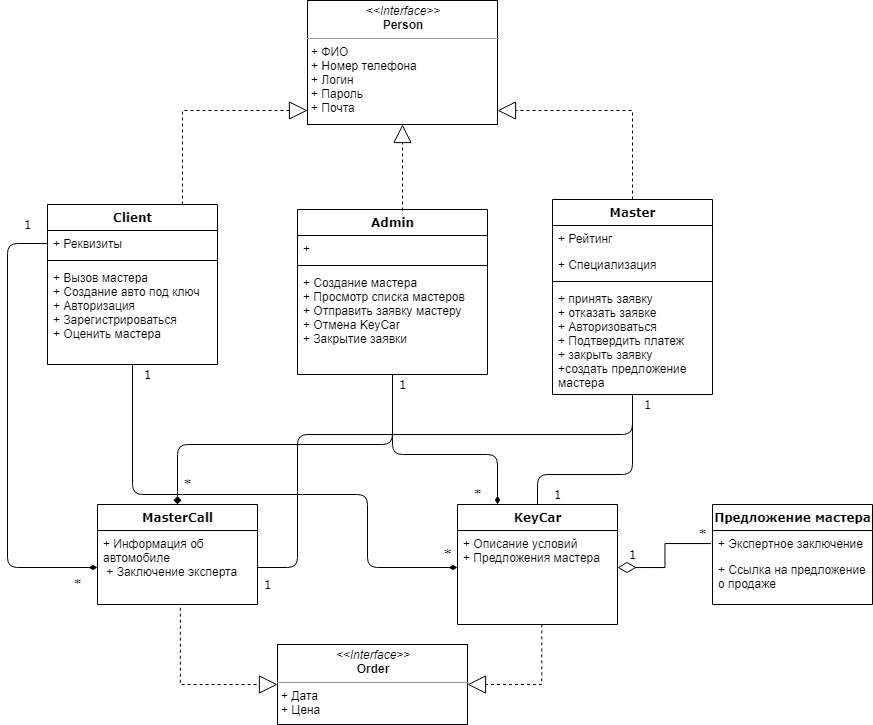

The diagram above was exported from draw.io. Its source (the exported page's mxGraphModel, read from the mxfile embedded in the PNG):
<mxGraphModel dx="2121" dy="594" grid="1" gridSize="10" guides="1" tooltips="1" connect="1" arrows="1" fold="1" page="1" pageScale="1" pageWidth="1100" pageHeight="850" background="#ffffff" math="0" shadow="0">
  <root>
    <mxCell id="0" />
    <mxCell id="1" parent="0" />
    <mxCell id="b94bc138ca980ef-13" style="edgeStyle=orthogonalEdgeStyle;rounded=0;html=1;dashed=1;labelBackgroundColor=none;startArrow=none;startFill=0;startSize=8;endArrow=block;endFill=0;endSize=16;fontFamily=Verdana;fontSize=12;" parent="1" source="235556782a83e6d0-1" target="b94bc138ca980ef-1" edge="1">
      <mxGeometry relative="1" as="geometry">
        <Array as="points">
          <mxPoint x="115" y="336" />
        </Array>
      </mxGeometry>
    </mxCell>
    <mxCell id="235556782a83e6d0-1" value="Client" style="swimlane;html=1;fontStyle=1;align=center;verticalAlign=top;childLayout=stackLayout;horizontal=1;startSize=26;horizontalStack=0;resizeParent=1;resizeLast=0;collapsible=1;marginBottom=0;swimlaneFillColor=#ffffff;rounded=0;shadow=0;comic=0;labelBackgroundColor=none;strokeWidth=1;fillColor=none;fontFamily=Verdana;fontSize=12" parent="1" vertex="1">
      <mxGeometry x="-20" y="430" width="170" height="160" as="geometry" />
    </mxCell>
    <mxCell id="235556782a83e6d0-2" value="+ Реквизиты" style="text;html=1;strokeColor=none;fillColor=none;align=left;verticalAlign=top;spacingLeft=4;spacingRight=4;whiteSpace=wrap;overflow=hidden;rotatable=0;points=[[0,0.5],[1,0.5]];portConstraint=eastwest;" parent="235556782a83e6d0-1" vertex="1">
      <mxGeometry y="26" width="170" height="26" as="geometry" />
    </mxCell>
    <mxCell id="235556782a83e6d0-6" value="" style="line;html=1;strokeWidth=1;fillColor=none;align=left;verticalAlign=middle;spacingTop=-1;spacingLeft=3;spacingRight=3;rotatable=0;labelPosition=right;points=[];portConstraint=eastwest;" parent="235556782a83e6d0-1" vertex="1">
      <mxGeometry y="52" width="170" height="8" as="geometry" />
    </mxCell>
    <mxCell id="235556782a83e6d0-7" value="+ Вызов мастера&lt;br&gt;+ Создание авто под ключ&lt;br&gt;+ Авторизация&lt;br&gt;+ Зарегистрироваться&lt;br&gt;+ Оценить мастера" style="text;html=1;strokeColor=none;fillColor=none;align=left;verticalAlign=top;spacingLeft=4;spacingRight=4;whiteSpace=wrap;overflow=hidden;rotatable=0;points=[[0,0.5],[1,0.5]];portConstraint=eastwest;" parent="235556782a83e6d0-1" vertex="1">
      <mxGeometry y="60" width="170" height="80" as="geometry" />
    </mxCell>
    <mxCell id="b94bc138ca980ef-12" style="edgeStyle=orthogonalEdgeStyle;rounded=0;html=1;dashed=1;labelBackgroundColor=none;startArrow=none;startFill=0;startSize=8;endArrow=block;endFill=0;endSize=16;fontFamily=Verdana;fontSize=12;" parent="1" target="b94bc138ca980ef-1" edge="1">
      <mxGeometry relative="1" as="geometry">
        <mxPoint x="335" y="436" as="sourcePoint" />
      </mxGeometry>
    </mxCell>
    <mxCell id="b94bc138ca980ef-9" style="edgeStyle=orthogonalEdgeStyle;rounded=0;html=1;labelBackgroundColor=none;startArrow=none;startFill=0;startSize=8;endArrow=diamondThin;endFill=0;endSize=16;fontFamily=Verdana;fontSize=12;entryX=1;entryY=0.5;entryDx=0;entryDy=0;exitX=0;exitY=0.5;exitDx=0;exitDy=0;" parent="1" source="tDhLn3IF0yY80YV4ugle-15" target="tDhLn3IF0yY80YV4ugle-10" edge="1">
      <mxGeometry relative="1" as="geometry">
        <mxPoint x="745" y="435" as="sourcePoint" />
        <mxPoint x="745" y="326" as="targetPoint" />
      </mxGeometry>
    </mxCell>
    <mxCell id="b94bc138ca980ef-19" value="1..*" style="text;html=1;resizable=0;points=[];align=center;verticalAlign=middle;labelBackgroundColor=#ffffff;fontSize=12;fontFamily=Verdana" parent="b94bc138ca980ef-9" vertex="1" connectable="0">
      <mxGeometry x="-0.8467" y="-1" relative="1" as="geometry">
        <mxPoint x="19" y="1" as="offset" />
      </mxGeometry>
    </mxCell>
    <mxCell id="b94bc138ca980ef-11" style="edgeStyle=orthogonalEdgeStyle;rounded=0;html=1;dashed=1;labelBackgroundColor=none;startArrow=none;startFill=0;startSize=8;endArrow=block;endFill=0;endSize=16;fontFamily=Verdana;fontSize=12;" parent="1" source="78961159f06e98e8-108" target="b94bc138ca980ef-1" edge="1">
      <mxGeometry relative="1" as="geometry">
        <Array as="points">
          <mxPoint x="565" y="336" />
        </Array>
      </mxGeometry>
    </mxCell>
    <mxCell id="b94bc138ca980ef-1" value="&lt;p style=&quot;margin: 0px ; margin-top: 4px ; text-align: center&quot;&gt;&lt;i&gt;&amp;lt;&amp;lt;Interface&amp;gt;&amp;gt;&lt;/i&gt;&lt;br&gt;&lt;b&gt;Person&lt;/b&gt;&lt;/p&gt;&lt;hr size=&quot;1&quot;&gt;&lt;p style=&quot;margin: 0px ; margin-left: 4px&quot;&gt;+ ФИО&lt;br&gt;+ Номер телефона&lt;/p&gt;&lt;p style=&quot;margin: 0px ; margin-left: 4px&quot;&gt;+ Логин&lt;/p&gt;&lt;p style=&quot;margin: 0px ; margin-left: 4px&quot;&gt;+ Пароль&lt;/p&gt;&lt;p style=&quot;margin: 0px ; margin-left: 4px&quot;&gt;+ Почта&lt;/p&gt;" style="verticalAlign=top;align=left;overflow=fill;fontSize=12;fontFamily=Helvetica;html=1;rounded=0;shadow=0;comic=0;labelBackgroundColor=none;strokeWidth=1" parent="1" vertex="1">
      <mxGeometry x="240" y="226" width="190" height="124" as="geometry" />
    </mxCell>
    <mxCell id="tDhLn3IF0yY80YV4ugle-2" value="&lt;p style=&quot;margin: 0px ; margin-top: 4px ; text-align: center&quot;&gt;&lt;i&gt;&amp;lt;&amp;lt;Interface&amp;gt;&amp;gt;&lt;/i&gt;&lt;br&gt;&lt;b&gt;Order&lt;/b&gt;&lt;/p&gt;&lt;hr size=&quot;1&quot;&gt;&lt;p style=&quot;margin: 0px ; margin-left: 4px&quot;&gt;&lt;span&gt;+ Дата&lt;/span&gt;&lt;br&gt;&lt;/p&gt;&lt;p style=&quot;margin: 0px ; margin-left: 4px&quot;&gt;+ Цена&lt;/p&gt;" style="verticalAlign=top;align=left;overflow=fill;fontSize=12;fontFamily=Helvetica;html=1;rounded=0;shadow=0;comic=0;labelBackgroundColor=none;strokeWidth=1" vertex="1" parent="1">
      <mxGeometry x="210" y="870" width="190" height="80" as="geometry" />
    </mxCell>
    <mxCell id="78961159f06e98e8-108" value="Master" style="swimlane;html=1;fontStyle=1;align=center;verticalAlign=top;childLayout=stackLayout;horizontal=1;startSize=26;horizontalStack=0;resizeParent=1;resizeLast=0;collapsible=1;marginBottom=0;swimlaneFillColor=#ffffff;rounded=0;shadow=0;comic=0;labelBackgroundColor=none;strokeWidth=1;fillColor=none;fontFamily=Verdana;fontSize=12" parent="1" vertex="1">
      <mxGeometry x="485" y="425" width="160" height="195" as="geometry" />
    </mxCell>
    <mxCell id="78961159f06e98e8-109" value="+ Рейтинг" style="text;html=1;strokeColor=none;fillColor=none;align=left;verticalAlign=top;spacingLeft=4;spacingRight=4;whiteSpace=wrap;overflow=hidden;rotatable=0;points=[[0,0.5],[1,0.5]];portConstraint=eastwest;" parent="78961159f06e98e8-108" vertex="1">
      <mxGeometry y="26" width="160" height="26" as="geometry" />
    </mxCell>
    <mxCell id="78961159f06e98e8-110" value="+ Специализация" style="text;html=1;strokeColor=none;fillColor=none;align=left;verticalAlign=top;spacingLeft=4;spacingRight=4;whiteSpace=wrap;overflow=hidden;rotatable=0;points=[[0,0.5],[1,0.5]];portConstraint=eastwest;" parent="78961159f06e98e8-108" vertex="1">
      <mxGeometry y="52" width="160" height="26" as="geometry" />
    </mxCell>
    <mxCell id="78961159f06e98e8-116" value="" style="line;html=1;strokeWidth=1;fillColor=none;align=left;verticalAlign=middle;spacingTop=-1;spacingLeft=3;spacingRight=3;rotatable=0;labelPosition=right;points=[];portConstraint=eastwest;" parent="78961159f06e98e8-108" vertex="1">
      <mxGeometry y="78" width="160" height="8" as="geometry" />
    </mxCell>
    <mxCell id="78961159f06e98e8-117" value="+ принять заявку&lt;br&gt;+ отказать заявке&lt;br&gt;+ Авторизоваться&lt;br&gt;+ Подтвердить платеж&lt;br&gt;+ закрыть заявку&lt;br&gt;+создать предложение мастера&lt;br&gt;+ создать экспертное мнение" style="text;html=1;strokeColor=none;fillColor=none;align=left;verticalAlign=top;spacingLeft=4;spacingRight=4;whiteSpace=wrap;overflow=hidden;rotatable=0;points=[[0,0.5],[1,0.5]];portConstraint=eastwest;" parent="78961159f06e98e8-108" vertex="1">
      <mxGeometry y="86" width="160" height="104" as="geometry" />
    </mxCell>
    <mxCell id="tDhLn3IF0yY80YV4ugle-4" value="Admin" style="swimlane;html=1;fontStyle=1;align=center;verticalAlign=top;childLayout=stackLayout;horizontal=1;startSize=26;horizontalStack=0;resizeParent=1;resizeLast=0;collapsible=1;marginBottom=0;swimlaneFillColor=#ffffff;rounded=0;shadow=0;comic=0;labelBackgroundColor=none;strokeWidth=1;fillColor=none;fontFamily=Verdana;fontSize=12" vertex="1" parent="1">
      <mxGeometry x="230" y="435" width="190" height="165" as="geometry" />
    </mxCell>
    <mxCell id="tDhLn3IF0yY80YV4ugle-5" value="+&amp;nbsp;" style="text;html=1;strokeColor=none;fillColor=none;align=left;verticalAlign=top;spacingLeft=4;spacingRight=4;whiteSpace=wrap;overflow=hidden;rotatable=0;points=[[0,0.5],[1,0.5]];portConstraint=eastwest;" vertex="1" parent="tDhLn3IF0yY80YV4ugle-4">
      <mxGeometry y="26" width="190" height="26" as="geometry" />
    </mxCell>
    <mxCell id="tDhLn3IF0yY80YV4ugle-6" value="" style="line;html=1;strokeWidth=1;fillColor=none;align=left;verticalAlign=middle;spacingTop=-1;spacingLeft=3;spacingRight=3;rotatable=0;labelPosition=right;points=[];portConstraint=eastwest;" vertex="1" parent="tDhLn3IF0yY80YV4ugle-4">
      <mxGeometry y="52" width="190" height="8" as="geometry" />
    </mxCell>
    <mxCell id="tDhLn3IF0yY80YV4ugle-7" value="+ Создание мастера&lt;br&gt;+ Просмотр списка мастеров&lt;br&gt;+ Отправить заявку мастеру&lt;br&gt;+ Отмена KeyCar&lt;br&gt;+ Закрытие заявки" style="text;html=1;strokeColor=none;fillColor=none;align=left;verticalAlign=top;spacingLeft=4;spacingRight=4;whiteSpace=wrap;overflow=hidden;rotatable=0;points=[[0,0.5],[1,0.5]];portConstraint=eastwest;" vertex="1" parent="tDhLn3IF0yY80YV4ugle-4">
      <mxGeometry y="60" width="190" height="80" as="geometry" />
    </mxCell>
    <mxCell id="tDhLn3IF0yY80YV4ugle-28" style="edgeStyle=orthogonalEdgeStyle;rounded=0;html=1;dashed=1;labelBackgroundColor=none;startArrow=none;startFill=0;startSize=8;endArrow=block;endFill=0;endSize=16;fontFamily=Verdana;fontSize=12;exitX=0.527;exitY=1.025;exitDx=0;exitDy=0;exitPerimeter=0;entryX=1;entryY=0.5;entryDx=0;entryDy=0;" edge="1" parent="1" source="tDhLn3IF0yY80YV4ugle-10" target="tDhLn3IF0yY80YV4ugle-2">
      <mxGeometry relative="1" as="geometry">
        <Array as="points">
          <mxPoint x="474" y="910" />
        </Array>
        <mxPoint x="575" y="435" as="sourcePoint" />
        <mxPoint x="440" y="346" as="targetPoint" />
      </mxGeometry>
    </mxCell>
    <mxCell id="78961159f06e98e8-17" value="MasterCall" style="swimlane;html=1;fontStyle=1;align=center;verticalAlign=top;childLayout=stackLayout;horizontal=1;startSize=26;horizontalStack=0;resizeParent=1;resizeLast=0;collapsible=1;marginBottom=0;swimlaneFillColor=#ffffff;rounded=0;shadow=0;comic=0;labelBackgroundColor=none;strokeWidth=1;fillColor=none;fontFamily=Verdana;fontSize=12" parent="1" vertex="1">
      <mxGeometry x="30" y="730" width="160" height="100" as="geometry" />
    </mxCell>
    <mxCell id="78961159f06e98e8-23" value="+ Информация об автомобиле&lt;br&gt;&amp;nbsp;+ Заключение эксперта" style="text;html=1;strokeColor=none;fillColor=none;align=left;verticalAlign=top;spacingLeft=4;spacingRight=4;whiteSpace=wrap;overflow=hidden;rotatable=0;points=[[0,0.5],[1,0.5]];portConstraint=eastwest;" parent="78961159f06e98e8-17" vertex="1">
      <mxGeometry y="26" width="160" height="74" as="geometry" />
    </mxCell>
    <mxCell id="tDhLn3IF0yY80YV4ugle-29" style="edgeStyle=orthogonalEdgeStyle;rounded=0;html=1;dashed=1;labelBackgroundColor=none;startArrow=none;startFill=0;startSize=8;endArrow=block;endFill=0;endSize=16;fontFamily=Verdana;fontSize=12;exitX=0.518;exitY=1.044;exitDx=0;exitDy=0;exitPerimeter=0;entryX=0;entryY=0.5;entryDx=0;entryDy=0;" edge="1" parent="1" source="78961159f06e98e8-23" target="tDhLn3IF0yY80YV4ugle-2">
      <mxGeometry relative="1" as="geometry">
        <Array as="points">
          <mxPoint x="113" y="910" />
        </Array>
        <mxPoint x="544.3200000000002" y="841.8499999999999" as="sourcePoint" />
        <mxPoint x="410" y="919.9999999999998" as="targetPoint" />
      </mxGeometry>
    </mxCell>
    <mxCell id="tDhLn3IF0yY80YV4ugle-9" value="KeyCar" style="swimlane;html=1;fontStyle=1;align=center;verticalAlign=top;childLayout=stackLayout;horizontal=1;startSize=26;horizontalStack=0;resizeParent=1;resizeLast=0;collapsible=1;marginBottom=0;swimlaneFillColor=#ffffff;rounded=0;shadow=0;comic=0;labelBackgroundColor=none;strokeWidth=1;fillColor=none;fontFamily=Verdana;fontSize=12" vertex="1" parent="1">
      <mxGeometry x="390" y="730" width="160" height="120" as="geometry" />
    </mxCell>
    <mxCell id="tDhLn3IF0yY80YV4ugle-10" value="+ Описание условий&lt;br&gt;+ Предложения мастера" style="text;html=1;strokeColor=none;fillColor=none;align=left;verticalAlign=top;spacingLeft=4;spacingRight=4;whiteSpace=wrap;overflow=hidden;rotatable=0;points=[[0,0.5],[1,0.5]];portConstraint=eastwest;" vertex="1" parent="tDhLn3IF0yY80YV4ugle-9">
      <mxGeometry y="26" width="160" height="74" as="geometry" />
    </mxCell>
    <mxCell id="tDhLn3IF0yY80YV4ugle-14" value="Предложение мастера" style="swimlane;html=1;fontStyle=1;align=center;verticalAlign=top;childLayout=stackLayout;horizontal=1;startSize=26;horizontalStack=0;resizeParent=1;resizeLast=0;collapsible=1;marginBottom=0;swimlaneFillColor=#ffffff;rounded=0;shadow=0;comic=0;labelBackgroundColor=none;strokeWidth=1;fillColor=none;fontFamily=Verdana;fontSize=12" vertex="1" parent="1">
      <mxGeometry x="645" y="730" width="160" height="100" as="geometry" />
    </mxCell>
    <mxCell id="tDhLn3IF0yY80YV4ugle-15" value="+ Экспертное заключение" style="text;html=1;strokeColor=none;fillColor=none;align=left;verticalAlign=top;spacingLeft=4;spacingRight=4;whiteSpace=wrap;overflow=hidden;rotatable=0;points=[[0,0.5],[1,0.5]];portConstraint=eastwest;" vertex="1" parent="tDhLn3IF0yY80YV4ugle-14">
      <mxGeometry y="26" width="160" height="26" as="geometry" />
    </mxCell>
    <mxCell id="tDhLn3IF0yY80YV4ugle-16" value="+ Ссылка на предложение о продаже" style="text;html=1;strokeColor=none;fillColor=none;align=left;verticalAlign=top;spacingLeft=4;spacingRight=4;whiteSpace=wrap;overflow=hidden;rotatable=0;points=[[0,0.5],[1,0.5]];portConstraint=eastwest;" vertex="1" parent="tDhLn3IF0yY80YV4ugle-14">
      <mxGeometry y="52" width="160" height="38" as="geometry" />
    </mxCell>
    <mxCell id="tDhLn3IF0yY80YV4ugle-34" value="*" style="text;html=1;align=center;verticalAlign=middle;resizable=0;points=[];autosize=1;fontFamily=Verdana;" vertex="1" parent="1">
      <mxGeometry x="625" y="750" width="20" height="20" as="geometry" />
    </mxCell>
    <mxCell id="tDhLn3IF0yY80YV4ugle-35" value="1" style="text;html=1;align=center;verticalAlign=middle;resizable=0;points=[];autosize=1;fontFamily=Verdana;" vertex="1" parent="1">
      <mxGeometry x="555" y="770" width="20" height="20" as="geometry" />
    </mxCell>
    <mxCell id="tDhLn3IF0yY80YV4ugle-36" value="" style="endArrow=diamondThin;html=1;fontFamily=Verdana;exitX=0;exitY=0.5;exitDx=0;exitDy=0;entryX=0;entryY=0.5;entryDx=0;entryDy=0;endFill=1;" edge="1" parent="1" source="235556782a83e6d0-2" target="78961159f06e98e8-23">
      <mxGeometry width="50" height="50" relative="1" as="geometry">
        <mxPoint x="190" y="640" as="sourcePoint" />
        <mxPoint x="240" y="590" as="targetPoint" />
        <Array as="points">
          <mxPoint x="-60" y="469" />
          <mxPoint x="-60" y="793" />
        </Array>
      </mxGeometry>
    </mxCell>
    <mxCell id="tDhLn3IF0yY80YV4ugle-37" value="" style="endArrow=diamond;html=1;fontFamily=Verdana;exitX=0.5;exitY=1;exitDx=0;exitDy=0;entryX=0.5;entryY=0;entryDx=0;entryDy=0;endFill=1;" edge="1" parent="1" source="tDhLn3IF0yY80YV4ugle-4" target="78961159f06e98e8-17">
      <mxGeometry width="50" height="50" relative="1" as="geometry">
        <mxPoint x="75" y="600" as="sourcePoint" />
        <mxPoint x="120" y="740.0000000000002" as="targetPoint" />
        <Array as="points">
          <mxPoint x="325" y="670" />
          <mxPoint x="110" y="670" />
        </Array>
      </mxGeometry>
    </mxCell>
    <mxCell id="tDhLn3IF0yY80YV4ugle-38" value="" style="endArrow=diamondThin;html=1;fontFamily=Verdana;exitX=0.5;exitY=1;exitDx=0;exitDy=0;entryX=0;entryY=0.5;entryDx=0;entryDy=0;endFill=1;" edge="1" parent="1" source="235556782a83e6d0-1" target="tDhLn3IF0yY80YV4ugle-10">
      <mxGeometry width="50" height="50" relative="1" as="geometry">
        <mxPoint x="190" y="640" as="sourcePoint" />
        <mxPoint x="240" y="590" as="targetPoint" />
        <Array as="points">
          <mxPoint x="65" y="720" />
          <mxPoint x="300" y="720" />
          <mxPoint x="300" y="793" />
        </Array>
      </mxGeometry>
    </mxCell>
    <mxCell id="tDhLn3IF0yY80YV4ugle-39" value="" style="endArrow=none;html=1;fontFamily=Verdana;entryX=0.5;entryY=1;entryDx=0;entryDy=0;exitX=0.25;exitY=0;exitDx=0;exitDy=0;startArrow=diamondThin;startFill=1;" edge="1" parent="1" source="tDhLn3IF0yY80YV4ugle-9" target="tDhLn3IF0yY80YV4ugle-4">
      <mxGeometry width="50" height="50" relative="1" as="geometry">
        <mxPoint x="190" y="640" as="sourcePoint" />
        <mxPoint x="240" y="590" as="targetPoint" />
        <Array as="points">
          <mxPoint x="430" y="680" />
          <mxPoint x="325" y="680" />
        </Array>
      </mxGeometry>
    </mxCell>
    <mxCell id="tDhLn3IF0yY80YV4ugle-40" value="" style="endArrow=none;html=1;fontFamily=Verdana;entryX=0.5;entryY=1;entryDx=0;entryDy=0;exitX=1;exitY=0.5;exitDx=0;exitDy=0;" edge="1" parent="1" source="78961159f06e98e8-23" target="78961159f06e98e8-108">
      <mxGeometry width="50" height="50" relative="1" as="geometry">
        <mxPoint x="190" y="640" as="sourcePoint" />
        <mxPoint x="240" y="590" as="targetPoint" />
        <Array as="points">
          <mxPoint x="230" y="793" />
          <mxPoint x="230" y="660" />
          <mxPoint x="565" y="660" />
        </Array>
      </mxGeometry>
    </mxCell>
    <mxCell id="tDhLn3IF0yY80YV4ugle-41" value="" style="endArrow=none;html=1;fontFamily=Verdana;exitX=0.5;exitY=0;exitDx=0;exitDy=0;entryX=0.5;entryY=1;entryDx=0;entryDy=0;" edge="1" parent="1" source="tDhLn3IF0yY80YV4ugle-9" target="78961159f06e98e8-108">
      <mxGeometry width="50" height="50" relative="1" as="geometry">
        <mxPoint x="190" y="640" as="sourcePoint" />
        <mxPoint x="560" y="620" as="targetPoint" />
        <Array as="points">
          <mxPoint x="470" y="700" />
          <mxPoint x="565" y="700" />
        </Array>
      </mxGeometry>
    </mxCell>
    <mxCell id="tDhLn3IF0yY80YV4ugle-42" value="1" style="text;html=1;align=center;verticalAlign=middle;resizable=0;points=[];autosize=1;fontFamily=Verdana;" vertex="1" parent="1">
      <mxGeometry x="70" y="590" width="20" height="20" as="geometry" />
    </mxCell>
    <mxCell id="tDhLn3IF0yY80YV4ugle-43" value="1" style="text;html=1;align=center;verticalAlign=middle;resizable=0;points=[];autosize=1;fontFamily=Verdana;" vertex="1" parent="1">
      <mxGeometry x="-50" y="440" width="20" height="20" as="geometry" />
    </mxCell>
    <mxCell id="tDhLn3IF0yY80YV4ugle-44" value="1" style="text;html=1;align=center;verticalAlign=middle;resizable=0;points=[];autosize=1;fontFamily=Verdana;" vertex="1" parent="1">
      <mxGeometry x="325" y="600" width="20" height="20" as="geometry" />
    </mxCell>
    <mxCell id="tDhLn3IF0yY80YV4ugle-45" value="1" style="text;html=1;align=center;verticalAlign=middle;resizable=0;points=[];autosize=1;fontFamily=Verdana;" vertex="1" parent="1">
      <mxGeometry x="570" y="620" width="20" height="20" as="geometry" />
    </mxCell>
    <mxCell id="tDhLn3IF0yY80YV4ugle-46" value="1" style="text;html=1;align=center;verticalAlign=middle;resizable=0;points=[];autosize=1;fontFamily=Verdana;" vertex="1" parent="1">
      <mxGeometry x="480" y="710" width="20" height="20" as="geometry" />
    </mxCell>
    <mxCell id="tDhLn3IF0yY80YV4ugle-47" value="*" style="text;html=1;align=center;verticalAlign=middle;resizable=0;points=[];autosize=1;fontFamily=Verdana;" vertex="1" parent="1">
      <mxGeometry x="330" y="710" width="160" height="20" as="geometry" />
    </mxCell>
    <mxCell id="tDhLn3IF0yY80YV4ugle-48" value="*" style="text;html=1;align=center;verticalAlign=middle;resizable=0;points=[];autosize=1;fontFamily=Verdana;" vertex="1" parent="1">
      <mxGeometry x="370" y="770" width="20" height="20" as="geometry" />
    </mxCell>
    <mxCell id="tDhLn3IF0yY80YV4ugle-49" value="1" style="text;html=1;align=center;verticalAlign=middle;resizable=0;points=[];autosize=1;fontFamily=Verdana;" vertex="1" parent="1">
      <mxGeometry x="190" y="800" width="20" height="20" as="geometry" />
    </mxCell>
    <mxCell id="tDhLn3IF0yY80YV4ugle-50" value="*" style="text;html=1;align=center;verticalAlign=middle;resizable=0;points=[];autosize=1;fontFamily=Verdana;" vertex="1" parent="1">
      <mxGeometry y="800" width="20" height="20" as="geometry" />
    </mxCell>
    <mxCell id="tDhLn3IF0yY80YV4ugle-51" value="*" style="text;html=1;align=center;verticalAlign=middle;resizable=0;points=[];autosize=1;fontFamily=Verdana;" vertex="1" parent="1">
      <mxGeometry x="110" y="700" width="20" height="20" as="geometry" />
    </mxCell>
  </root>
</mxGraphModel>